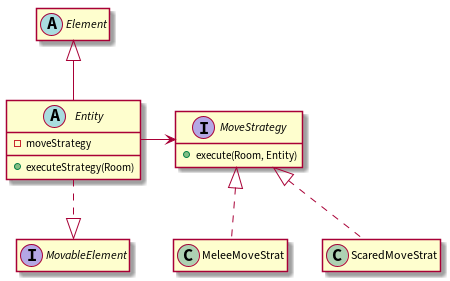

The diagram above was rendered by PlantUML. Its source (embedded in the PNG):
@startuml

hide empty members

interface MoveStrategy {
+ execute(Room, Entity)
}

interface MovableElement {

}

abstract class Element {

}

abstract class Entity {
- moveStrategy
+ executeStrategy(Room)
}

class MeleeMoveStrat {}
class ScaredMoveStrat {}

Element ^-down- Entity
MovableElement ^.up. Entity
MoveStrategy <-right- Entity

MoveStrategy ^.. MeleeMoveStrat
MoveStrategy ^.. ScaredMoveStrat

@enduml